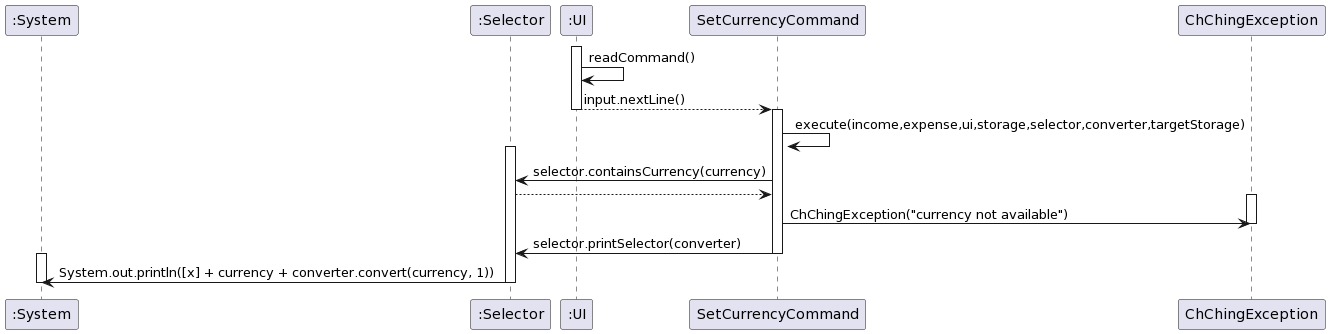

The diagram above was rendered by PlantUML. Its source (embedded in the PNG):
@startuml
participant ":System" as System
participant ":Selector" as Selector
participant ":UI" as UI
participant "SetCurrencyCommand" as SetCurrencyCommand
participant "ChChingException" as ChChingException

activate UI
UI -> UI:readCommand()
UI -->SetCurrencyCommand: input.nextLine()
deactivate UI

activate SetCurrencyCommand
SetCurrencyCommand -> SetCurrencyCommand: execute(income,expense,ui,storage,selector,converter,targetStorage)
activate Selector
Selector <- SetCurrencyCommand: selector.containsCurrency(currency)
Selector --> SetCurrencyCommand

activate ChChingException
SetCurrencyCommand ->ChChingException: ChChingException("currency not available")
deactivate ChChingException

Selector <- SetCurrencyCommand: selector.printSelector(converter)
deactivate SetCurrencyCommand

activate System
System <- Selector: System.out.println([x] + currency + converter.convert(currency, 1))
deactivate System

deactivate Selector
@enduml